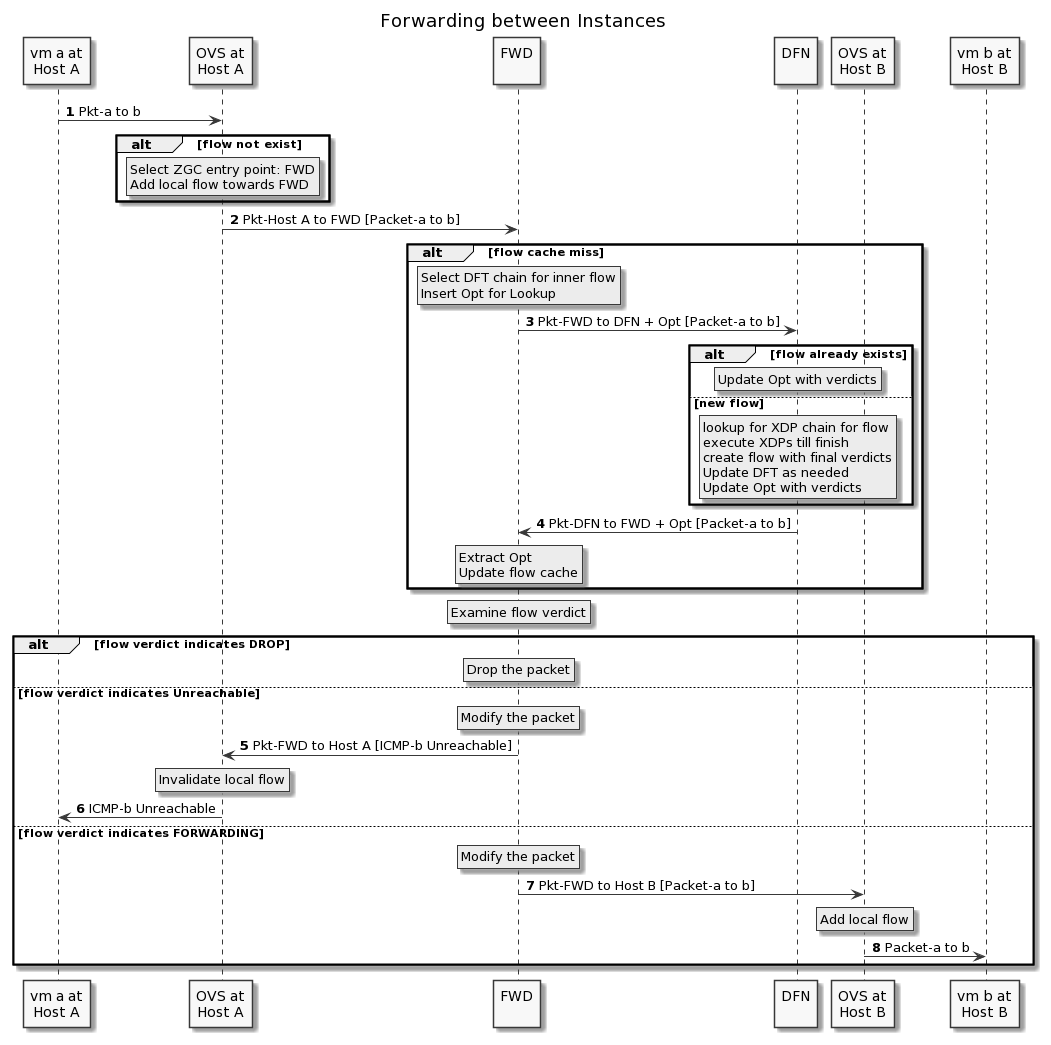

The diagram above was rendered by PlantUML. Its source (embedded in the PNG):
@startuml
' SPDX-License-Identifier: MIT
' Copyright (c) 2020 The Authors.

' Authors: Bin Liang

' Permission is hereby granted, free of charge, to any person obtaining a copy
' of this software and associated documentation files (the "Software"), to deal
' in the Software without restriction, including without limitation the rights
' to use, copy, modify, merge, publish, distribute, sublicense, and/or sell
' copies of the Software, and to permit persons to whom the Software is
' furnished to do so, subject to the following conditions:The above copyright
' notice and this permission notice shall be included in all copies or
' substantial portions of the Software.THE SOFTWARE IS PROVIDED "AS IS",
' WITHOUT WARRANTY OF ANY KIND, EXPRESS OR IMPLIED, INCLUDING BUT NOT LIMITED
' TO THE WARRANTIES OF MERCHANTABILITY, FITNESS FOR A PARTICULAR PURPOSE AND
' NONINFRINGEMENT. IN NO EVENT SHALL THE AUTHORS OR COPYRIGHT HOLDERS BE LIABLE
' FOR ANY CLAIM, DAMAGES OR OTHER LIABILITY, WHETHER IN AN ACTION OF CONTRACT,
' TORT OR OTHERWISE, ARISING FROM, OUT OF OR IN CONNECTION WITH THE SOFTWARE OR
' THE USE OR OTHER DEALINGS IN THE SOFTWARE.

title Forwarding between Instances
skinparam monochrome true
autonumber

participant "vm a at\nHost A" as a
participant "OVS at\nHost A" as oa
participant "FWD\n" as FWD
participant "DFN\n" as DFN
participant "OVS at\nHost B" as ob
participant "vm b at\nHost B" as b

a -> oa: Pkt-a to b
alt flow not exist
    rnote over oa
        Select ZGC entry point: FWD
        Add local flow towards FWD
    endrnote
end
oa -> FWD: Pkt-Host A to FWD [Packet-a to b]
alt flow cache miss
    rnote over FWD
        Select DFT chain for inner flow
        Insert Opt for Lookup
    endrnote
    FWD -> DFN: Pkt-FWD to DFN + Opt [Packet-a to b]
    alt flow already exists
        rnote over DFN
            Update Opt with verdicts
        endrnote
    else new flow
        rnote over DFN
            lookup for XDP chain for flow
            execute XDPs till finish
            create flow with final verdicts
            Update DFT as needed
            Update Opt with verdicts
        endrnote
    end
    DFN -> FWD: Pkt-DFN to FWD + Opt [Packet-a to b]
    rnote over FWD
        Extract Opt
        Update flow cache
    endrnote
end
rnote over FWD
    Examine flow verdict
endrnote
alt flow verdict indicates DROP
    rnote over FWD
        Drop the packet
    endrnote
else flow verdict indicates Unreachable
    rnote over FWD
        Modify the packet
    endrnote
    FWD -> oa: Pkt-FWD to Host A [ICMP-b Unreachable]
    rnote over oa
        Invalidate local flow
    endrnote
    oa -> a: ICMP-b Unreachable
else flow verdict indicates FORWARDING
    rnote over FWD
        Modify the packet
    endrnote
    FWD -> ob: Pkt-FWD to Host B [Packet-a to b]
    rnote over ob
        Add local flow
    endrnote
    ob -> b: Packet-a to b
end
@enduml